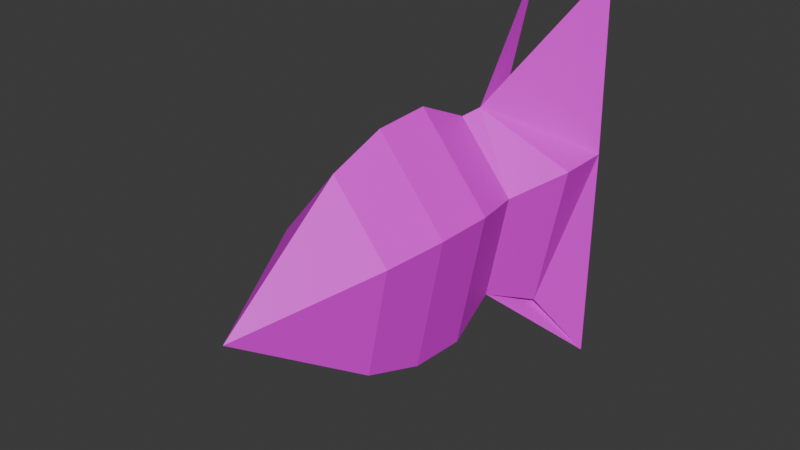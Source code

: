 # Source: funyfish.blend  (saved by Blender 5.0.118; exported with 4.5.12 LTS)
import bpy
from mathutils import Matrix  # noqa: F401  (used for matrix-valued properties, if any)

bpy.ops.wm.read_factory_settings(use_empty=True)
scene = bpy.context.scene
scene.name = 'Scene'

# ---- collections
col_collection = bpy.data.collections.new('Collection'); scene.collection.children.link(col_collection)

# ---- images (referenced by path relative to the original .blend; pixels are not part of the script)
import os
ASSET_DIR = os.environ.get("B2B_ASSET_DIR", "")  # directory of the original .blend (textures are referenced by path, not embedded)
HERE = os.path.dirname(os.path.abspath(__file__))  # packed textures are extracted next to this script under _unpacked/

def load_image(name, relpath, width, height, colorspace="sRGB"):
    """Load a texture the original file referenced (path relative to the .blend, or extracted next to this script)."""
    p = next((c for c in (os.path.join(HERE, relpath), os.path.join(ASSET_DIR, relpath)) if relpath and os.path.exists(c)), "")
    if p:
        img = bpy.data.images.load(p, check_existing=True)
        img.name = name
    else:  # same state as the original file: an image datablock whose file is absent (Cycles renders it pink)
        img = bpy.data.images.new(name, width, height)
        img.source = "FILE"
        img.filepath = "//" + (relpath or name)
    img.colorspace_settings.name = colorspace
    return img
img_goblinshark_jpeg = load_image('goblinshark.jpeg', 'goblinshark.jpeg', 1024, 1024, 'sRGB')

# ---- materials (node trees are filled in below, after node groups)
mat_material_001 = bpy.data.materials.new('Material.001')

# ---- material node trees
mat_material_001.use_nodes = True; mat_material_001.node_tree.nodes.clear()
_N = mat_material_001.node_tree.nodes; _L = mat_material_001.node_tree.links
n0 = _N.new('ShaderNodeBsdfPrincipled'); n0.name = 'Principled BSDF'; n0.location = (-200, 100)
n1 = _N.new('ShaderNodeOutputMaterial'); n1.name = 'Material Output'; n1.location = (200, 100)
n2 = _N.new('ShaderNodeTexImage'); n2.name = 'Image Texture'; n2.location = (-490, 75)
n2.image = img_goblinshark_jpeg
_L.new(n0.outputs[0], n1.inputs[0])
_L.new(n2.outputs[0], n0.inputs[0])
n1.is_active_output = True

# ---- world
world_world = bpy.data.worlds.new('World'); scene.world = world_world
world_world.use_nodes = True; world_world.node_tree.nodes.clear()
_N = world_world.node_tree.nodes; _L = world_world.node_tree.links
n0 = _N.new('ShaderNodeOutputWorld'); n0.name = 'World Output'; n0.location = (200, 100)
n1 = _N.new('ShaderNodeBackground'); n1.name = 'Background'; n1.location = (-200, 100)
n1.inputs[0].default_value = (0.05088, 0.05088, 0.05088, 1.0)
_L.new(n1.outputs[0], n0.inputs[0])
n0.is_active_output = True
world_world.color = (0.05088, 0.05088, 0.05088)
world_world.sun_shadow_jitter_overblur = 0.0

# ---- meshes
me_cylinder = bpy.data.meshes.new('Cylinder')
me_cylinder.from_pydata([(0.0006467, 6.727e-09, -0.1083), (0.0006467, 1.001e-08, 0.4914), (0.0006467, 0.4056, -0.26), (0.0006467, 0.18, 0.26), (0.1443, 0.07759, -0.26), (0.1028, 0.05562, 0.26), (0.1429, -0.3281, -0.26), (0.06376, -0.1456, 0.26), (-0.1416, -0.3281, -0.26), (-0.06247, -0.1456, 0.26), (-0.08746, 0.07579, -0.26), (-0.1015, 0.05562, 0.26), (0.01195, 0.1837, -0.08567), (0.0006467, 0.1754, -0.052), (0.0006467, 0.2232, 0.052), (0.0006467, 0.218, 0.156), (0.1243, 0.06738, 0.156), (0.1273, 0.06897, 0.052), (0.1001, 0.05419, -0.052), (0.1473, 0.07988, -0.156), (0.0771, -0.1764, 0.156), (0.0789, -0.1806, 0.052), (0.06214, -0.1419, -0.052), (0.09561, -0.1869, -0.156), (-0.07581, -0.1764, 0.156), (-0.07761, -0.1806, 0.052), (-0.06084, -0.1419, -0.052), (-0.09597, -0.2229, -0.156), (-0.1231, 0.06738, 0.156), (-0.126, 0.06897, 0.052), (-0.09885, 0.05419, -0.052), (-0.1238, 0.08514, -0.1459), (0.134, 0.4041, -0.2693)], [], [(10, 31, 12), (1, 5, 3), (15, 3, 5, 16), (8, 0, 27), (1, 7, 5), (16, 5, 7, 20), (0, 4, 6), (1, 9, 7), (20, 7, 9, 24), (0, 8, 10), (1, 11, 9), (24, 9, 11, 28), (2, 10, 12), (1, 3, 11), (28, 11, 3, 15), (4, 12, 19), (31, 30, 13, 12), (30, 29, 14, 13), (29, 28, 15, 14), (8, 27, 31, 10), (27, 26, 30, 31), (26, 25, 29, 30), (25, 24, 28, 29), (6, 23, 0), (27, 0, 26), (22, 21, 25, 26), (21, 20, 24, 25), (4, 19, 23, 6), (19, 18, 22, 23), (18, 17, 21, 22), (17, 16, 20, 21), (4, 32, 12), (12, 13, 18, 19), (13, 14, 17, 18), (14, 15, 16, 17), (4, 0, 32), (32, 0, 12), (12, 0, 2), (0, 10, 2), (6, 0, 22), (26, 0, 22)])
_uv = me_cylinder.uv_layers.new(name='UVMap')
_uv.uv.foreach_set('vector', [0.07259, 0.5493, 0.2137, 0.505, 0.3109, 0.6509, 0.9664, 0.6294, 0.6635, 0.662, 0.6017, 0.9074, 0.459, 0.9477, 0.6017, 0.9074, 0.6635, 0.662, 0.5339, 0.6505, 0.4, 0.5, 0.75, 0.25, 0.4, 0.6, 0.9664, 0.6294, 0.7635, 0.2649, 0.6635, 0.662, 0.5339, 0.6505, 0.6635, 0.662, 0.7635, 0.2649, 0.6551, 0.1695, 0.2377, 0.4229, 0.3924, 0.5081, 0.384, 0.3563, 0.25, 0.25, 0.1089, 0.05584, 0.3911, 0.05584, 0.6, 0.9, 0.6, 1.0, 0.4, 1.0, 0.4, 0.9, 0.2377, 0.4229, 0.1313, 0.3682, 0.1136, 0.5053, 0.9672, 0.4716, 0.6784, 0.6047, 0.6489, 0.1866, 0.511, 0.1305, 0.6489, 0.1866, 0.6784, 0.6047, 0.5466, 0.637, 0.1278, 0.9617, 0.07958, 0.6015, 0.3191, 0.7125, 0.9672, 0.4716, 0.6966, 0.8631, 0.6784, 0.6047, 0.5466, 0.637, 0.6784, 0.6047, 0.6966, 0.8631, 0.5687, 0.95, 0.0907, 0.6709, 0.2644, 0.4268, 0.2093, 0.6323, 0.2274, 0.6072, 0.3434, 0.5696, 0.3611, 0.702, 0.3191, 0.7125, 0.3434, 0.5696, 0.4134, 0.6482, 0.4359, 0.9686, 0.3611, 0.702, 0.4134, 0.6482, 0.5466, 0.637, 0.5687, 0.95, 0.4359, 0.9686, 0.02048, 0.1603, 0.1694, 0.2711, 0.2274, 0.6072, 0.07958, 0.6015, 0.1694, 0.2711, 0.3147, 0.3555, 0.3434, 0.5696, 0.2274, 0.6072, 0.3147, 0.3555, 0.3769, 0.1298, 0.4134, 0.6482, 0.3434, 0.5696, 0.3769, 0.1298, 0.511, 0.1305, 0.5466, 0.637, 0.4134, 0.6482, 0.6, 0.5, 0.6, 0.6, 0.75, 0.25, 0.4, 0.6, 0.75, 0.25, 0.4, 0.7, 0.6, 0.7, 0.6, 0.8, 0.4, 0.8, 0.4, 0.7, 0.6, 0.8, 0.6, 0.9, 0.4, 0.9, 0.4, 0.8, 0.08455, 0.6271, 0.203, 0.5875, 0.1542, 0.2392, 0.01026, 0.09717, 0.203, 0.5875, 0.3164, 0.5115, 0.2805, 0.2554, 0.1542, 0.2392, 0.3164, 0.5115, 0.4094, 0.6189, 0.5335, 0.1266, 0.2805, 0.2554, 0.4094, 0.6189, 0.5339, 0.6505, 0.6551, 0.1695, 0.5335, 0.1266, 0.08455, 0.6271, 0.1337, 1.057, 0.3019, 0.6945, 0.3019, 0.6945, 0.3386, 0.6697, 0.3164, 0.5115, 0.203, 0.5875, 0.3386, 0.6697, 0.3328, 0.9231, 0.4094, 0.6189, 0.3164, 0.5115, 0.3328, 0.9231, 0.459, 0.9477, 0.5339, 0.6505, 0.4094, 0.6189, 0.3924, 0.5081, 0.2377, 0.4229, 0.4047, 0.6726, 0.4047, 0.6726, 0.2377, 0.4229, 0.2472, 0.6249, 0.2472, 0.6249, 0.2377, 0.4229, 0.06299, 0.6946, 0.2377, 0.4229, 0.1136, 0.5053, 0.06299, 0.6946, 0.6, 0.5, 0.75, 0.25, 0.0, 0.0, 0.4, 0.7, 0.75, 0.25, 0.6, 0.7])
me_cylinder.materials.append(mat_material_001)
me_cylinder.update()

# ---- objects
ob_cylinder = bpy.data.objects.new('Cylinder', me_cylinder)

# ---- transforms, parenting, visibility, modifiers, constraints
ob_cylinder.location = (0.0, 0.0, 0.0)
ob_cylinder.rotation_euler = (1.571, 0.0, 0.0)

# ---- collection membership
col_collection.objects.link(ob_cylinder)

# ---- scene / render settings (as saved in the file)
scene.frame_start = 1; scene.frame_end = 250; scene.frame_set(1)
scene.render.engine = 'BLENDER_EEVEE_NEXT'
scene.render.bake_bias = 0.0
scene.render.bake_samples = 0
scene.cycles.sampling_pattern = 'TABULATED_SOBOL'
scene.eevee.use_volume_custom_range = False
bpy.context.view_layer.update()

# ---- added for rendering (the .blend has no active camera and no usable light): camera, sun
cam_auto = bpy.data.cameras.new('AutoCamera')
cam_auto.lens = 50.0
cam_auto.sensor_width = 36.0
cam_auto.clip_end = 1000.0
ob_auto_camera = bpy.data.objects.new('AutoCamera', cam_auto)
scene.collection.objects.link(ob_auto_camera)
ob_auto_camera.location = (1.0166, -1.32748, 0.849713)
ob_auto_camera.rotation_euler = (1.09748, -7.21219e-08, 0.694738)
scene.camera = ob_auto_camera
light_auto_sun = bpy.data.lights.new('AutoSun', 'SUN')
light_auto_sun.energy = 3.0
light_auto_sun.angle = 0.0523599
ob_auto_sun = bpy.data.objects.new('AutoSun', light_auto_sun)
scene.collection.objects.link(ob_auto_sun)
ob_auto_sun.rotation_euler = (0.872665, 0.174533, 0.523599)
bpy.context.view_layer.update()
